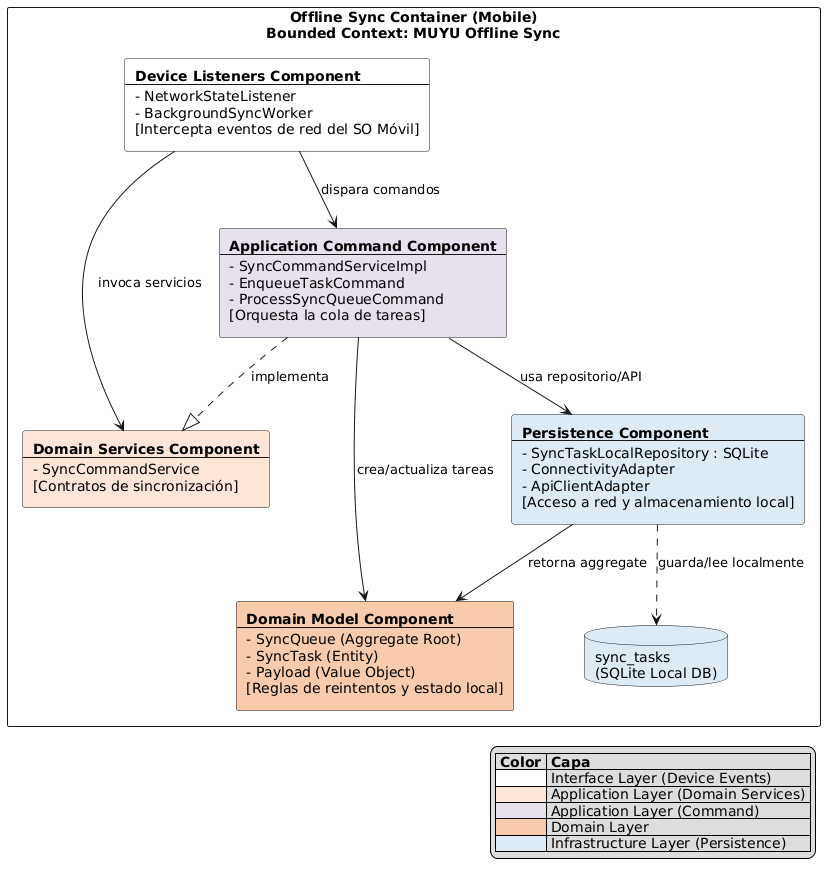

The diagram above was rendered by PlantUML. Its source (embedded in the PNG):
@startuml
skinparam componentStyle rectangle

rectangle "Offline Sync Container (Mobile)\nBounded Context: MUYU Offline Sync" {

    component DeviceEvents #FFFFFF [
**Device Listeners Component**
---
- NetworkStateListener
- BackgroundSyncWorker
[Intercepta eventos de red del SO Móvil]
    ]

    component DomainServices #FCE4D6 [
**Domain Services Component**
---
- SyncCommandService
[Contratos de sincronización]
    ]

    component AppCommand #E6E0EC [
**Application Command Component**
---
- SyncCommandServiceImpl
- EnqueueTaskCommand
- ProcessSyncQueueCommand
[Orquesta la cola de tareas]
    ]

    component Persistence #DDEBF7 [
**Persistence Component**
---
- SyncTaskLocalRepository : SQLite
- ConnectivityAdapter
- ApiClientAdapter
[Acceso a red y almacenamiento local]
    ]

    component DomainModel #F8CBAD [
**Domain Model Component**
---
- SyncQueue (Aggregate Root)
- SyncTask (Entity)
- Payload (Value Object)
[Reglas de reintentos y estado local]
    ]

    database "sync_tasks\n(SQLite Local DB)" as DB #DDEBF7

    DeviceEvents --> AppCommand : dispara comandos
    DeviceEvents --> DomainServices : invoca servicios
    
    AppCommand ..|> DomainServices : implementa
    AppCommand --> Persistence : usa repositorio/API
    
    Persistence --> DomainModel : retorna aggregate
    AppCommand --> DomainModel : crea/actualiza tareas
    
    Persistence ..> DB : guarda/lee localmente
}

legend right
    |= Color |= Capa |
    |<#FFFFFF>| Interface Layer (Device Events) |
    |<#FCE4D6>| Application Layer (Domain Services) |
    |<#E6E0EC>| Application Layer (Command) |
    |<#F8CBAD>| Domain Layer |
    |<#DDEBF7>| Infrastructure Layer (Persistence) |
endlegend
@enduml